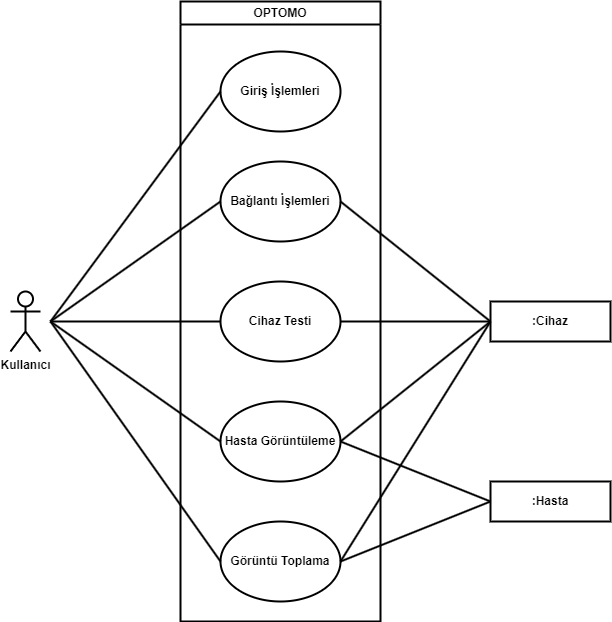

The diagram above was exported from draw.io. Its source (the exported page's mxGraphModel, read from the mxfile embedded in the PNG):
<mxGraphModel dx="1195" dy="697" grid="1" gridSize="10" guides="1" tooltips="1" connect="1" arrows="1" fold="1" page="1" pageScale="1" pageWidth="827" pageHeight="1169" background="#ffffff" math="0" shadow="0">
  <root>
    <mxCell id="0" />
    <mxCell id="1" parent="0" />
    <mxCell id="5ONuh8bkO9hywX6ZKjgX-1" value="OPTOMO" style="swimlane;whiteSpace=wrap;html=1;strokeWidth=2;" vertex="1" parent="1">
      <mxGeometry x="300" y="80" width="200" height="620" as="geometry" />
    </mxCell>
    <mxCell id="5ONuh8bkO9hywX6ZKjgX-2" value="&lt;b&gt;Giriş İşlemleri&lt;/b&gt;" style="ellipse;whiteSpace=wrap;html=1;strokeWidth=2;" vertex="1" parent="5ONuh8bkO9hywX6ZKjgX-1">
      <mxGeometry x="40" y="50" width="120" height="80" as="geometry" />
    </mxCell>
    <mxCell id="5ONuh8bkO9hywX6ZKjgX-3" value="&lt;b&gt;Bağlantı İşlemleri&lt;/b&gt;" style="ellipse;whiteSpace=wrap;html=1;strokeWidth=2;" vertex="1" parent="5ONuh8bkO9hywX6ZKjgX-1">
      <mxGeometry x="40" y="160" width="120" height="80" as="geometry" />
    </mxCell>
    <mxCell id="5ONuh8bkO9hywX6ZKjgX-4" value="&lt;b&gt;Cihaz Testi&lt;/b&gt;" style="ellipse;whiteSpace=wrap;html=1;strokeWidth=2;" vertex="1" parent="5ONuh8bkO9hywX6ZKjgX-1">
      <mxGeometry x="40" y="280" width="120" height="80" as="geometry" />
    </mxCell>
    <mxCell id="5ONuh8bkO9hywX6ZKjgX-5" value="&lt;b&gt;Hasta Görüntüleme&lt;/b&gt;" style="ellipse;whiteSpace=wrap;html=1;strokeWidth=2;" vertex="1" parent="5ONuh8bkO9hywX6ZKjgX-1">
      <mxGeometry x="40" y="400" width="120" height="80" as="geometry" />
    </mxCell>
    <mxCell id="5ONuh8bkO9hywX6ZKjgX-18" value="&lt;b&gt;Görüntü Toplama&lt;/b&gt;" style="ellipse;whiteSpace=wrap;html=1;strokeWidth=2;" vertex="1" parent="5ONuh8bkO9hywX6ZKjgX-1">
      <mxGeometry x="40" y="520" width="120" height="80" as="geometry" />
    </mxCell>
    <mxCell id="5ONuh8bkO9hywX6ZKjgX-6" value="&lt;b&gt;Kullanıcı&lt;/b&gt;" style="shape=umlActor;verticalLabelPosition=bottom;verticalAlign=top;html=1;outlineConnect=0;strokeWidth=2;" vertex="1" parent="1">
      <mxGeometry x="130" y="370" width="30" height="60" as="geometry" />
    </mxCell>
    <mxCell id="5ONuh8bkO9hywX6ZKjgX-8" value="" style="endArrow=none;html=1;rounded=0;strokeWidth=2;entryX=0;entryY=0.5;entryDx=0;entryDy=0;" edge="1" parent="1" target="5ONuh8bkO9hywX6ZKjgX-2">
      <mxGeometry width="50" height="50" relative="1" as="geometry">
        <mxPoint x="170" y="400" as="sourcePoint" />
        <mxPoint x="200" y="540" as="targetPoint" />
      </mxGeometry>
    </mxCell>
    <mxCell id="5ONuh8bkO9hywX6ZKjgX-9" value="" style="endArrow=none;html=1;rounded=0;strokeWidth=2;entryX=0;entryY=0.5;entryDx=0;entryDy=0;" edge="1" parent="1" target="5ONuh8bkO9hywX6ZKjgX-3">
      <mxGeometry width="50" height="50" relative="1" as="geometry">
        <mxPoint x="170" y="400" as="sourcePoint" />
        <mxPoint x="210" y="550" as="targetPoint" />
      </mxGeometry>
    </mxCell>
    <mxCell id="5ONuh8bkO9hywX6ZKjgX-10" value="" style="endArrow=none;html=1;rounded=0;strokeWidth=2;entryX=0;entryY=0.5;entryDx=0;entryDy=0;" edge="1" parent="1" target="5ONuh8bkO9hywX6ZKjgX-4">
      <mxGeometry width="50" height="50" relative="1" as="geometry">
        <mxPoint x="170" y="400" as="sourcePoint" />
        <mxPoint x="220" y="560" as="targetPoint" />
      </mxGeometry>
    </mxCell>
    <mxCell id="5ONuh8bkO9hywX6ZKjgX-11" value="" style="endArrow=none;html=1;rounded=0;strokeWidth=2;entryX=0;entryY=0.5;entryDx=0;entryDy=0;" edge="1" parent="1" target="5ONuh8bkO9hywX6ZKjgX-5">
      <mxGeometry width="50" height="50" relative="1" as="geometry">
        <mxPoint x="170" y="400" as="sourcePoint" />
        <mxPoint x="230" y="570" as="targetPoint" />
      </mxGeometry>
    </mxCell>
    <mxCell id="5ONuh8bkO9hywX6ZKjgX-13" value="" style="endArrow=none;html=1;rounded=0;strokeWidth=2;exitX=1;exitY=0.5;exitDx=0;exitDy=0;entryX=0;entryY=0.5;entryDx=0;entryDy=0;" edge="1" parent="1" source="5ONuh8bkO9hywX6ZKjgX-3" target="5ONuh8bkO9hywX6ZKjgX-16">
      <mxGeometry width="50" height="50" relative="1" as="geometry">
        <mxPoint x="200" y="640" as="sourcePoint" />
        <mxPoint x="610" y="340" as="targetPoint" />
      </mxGeometry>
    </mxCell>
    <mxCell id="5ONuh8bkO9hywX6ZKjgX-14" value="" style="endArrow=none;html=1;rounded=0;strokeWidth=2;exitX=1;exitY=0.5;exitDx=0;exitDy=0;entryX=0;entryY=0.5;entryDx=0;entryDy=0;" edge="1" parent="1" source="5ONuh8bkO9hywX6ZKjgX-4" target="5ONuh8bkO9hywX6ZKjgX-16">
      <mxGeometry width="50" height="50" relative="1" as="geometry">
        <mxPoint x="210" y="650" as="sourcePoint" />
        <mxPoint x="610" y="340" as="targetPoint" />
      </mxGeometry>
    </mxCell>
    <mxCell id="5ONuh8bkO9hywX6ZKjgX-15" value="" style="endArrow=none;html=1;rounded=0;strokeWidth=2;exitX=1;exitY=0.5;exitDx=0;exitDy=0;entryX=0;entryY=0.5;entryDx=0;entryDy=0;" edge="1" parent="1" source="5ONuh8bkO9hywX6ZKjgX-5" target="5ONuh8bkO9hywX6ZKjgX-16">
      <mxGeometry width="50" height="50" relative="1" as="geometry">
        <mxPoint x="220" y="660" as="sourcePoint" />
        <mxPoint x="610" y="340" as="targetPoint" />
      </mxGeometry>
    </mxCell>
    <mxCell id="5ONuh8bkO9hywX6ZKjgX-16" value="&lt;b&gt;:Cihaz&lt;/b&gt;" style="rounded=0;whiteSpace=wrap;html=1;strokeWidth=2;" vertex="1" parent="1">
      <mxGeometry x="610" y="380" width="120" height="40" as="geometry" />
    </mxCell>
    <mxCell id="5ONuh8bkO9hywX6ZKjgX-19" value="&lt;b&gt;:Hasta&lt;/b&gt;" style="rounded=0;whiteSpace=wrap;html=1;strokeWidth=2;" vertex="1" parent="1">
      <mxGeometry x="610" y="560" width="120" height="40" as="geometry" />
    </mxCell>
    <mxCell id="5ONuh8bkO9hywX6ZKjgX-20" value="" style="endArrow=none;html=1;rounded=0;strokeWidth=2;exitX=1;exitY=0.5;exitDx=0;exitDy=0;entryX=0;entryY=0.5;entryDx=0;entryDy=0;" edge="1" parent="1" source="5ONuh8bkO9hywX6ZKjgX-18" target="5ONuh8bkO9hywX6ZKjgX-16">
      <mxGeometry width="50" height="50" relative="1" as="geometry">
        <mxPoint x="480" y="570" as="sourcePoint" />
        <mxPoint x="630" y="390" as="targetPoint" />
      </mxGeometry>
    </mxCell>
    <mxCell id="5ONuh8bkO9hywX6ZKjgX-21" value="" style="endArrow=none;html=1;rounded=0;strokeWidth=2;exitX=0;exitY=0.5;exitDx=0;exitDy=0;" edge="1" parent="1" source="5ONuh8bkO9hywX6ZKjgX-18">
      <mxGeometry width="50" height="50" relative="1" as="geometry">
        <mxPoint x="120" y="590" as="sourcePoint" />
        <mxPoint x="170" y="400" as="targetPoint" />
      </mxGeometry>
    </mxCell>
    <mxCell id="5ONuh8bkO9hywX6ZKjgX-22" value="" style="endArrow=none;html=1;rounded=0;strokeWidth=2;entryX=0;entryY=0.5;entryDx=0;entryDy=0;exitX=1;exitY=0.5;exitDx=0;exitDy=0;" edge="1" parent="1" source="5ONuh8bkO9hywX6ZKjgX-5" target="5ONuh8bkO9hywX6ZKjgX-19">
      <mxGeometry width="50" height="50" relative="1" as="geometry">
        <mxPoint x="130" y="600" as="sourcePoint" />
        <mxPoint x="180" y="550" as="targetPoint" />
      </mxGeometry>
    </mxCell>
    <mxCell id="5ONuh8bkO9hywX6ZKjgX-25" value="" style="endArrow=none;html=1;rounded=0;strokeWidth=2;entryX=0;entryY=0.5;entryDx=0;entryDy=0;exitX=1;exitY=0.5;exitDx=0;exitDy=0;" edge="1" parent="1" source="5ONuh8bkO9hywX6ZKjgX-18" target="5ONuh8bkO9hywX6ZKjgX-19">
      <mxGeometry width="50" height="50" relative="1" as="geometry">
        <mxPoint x="160" y="630" as="sourcePoint" />
        <mxPoint x="210" y="580" as="targetPoint" />
      </mxGeometry>
    </mxCell>
  </root>
</mxGraphModel>